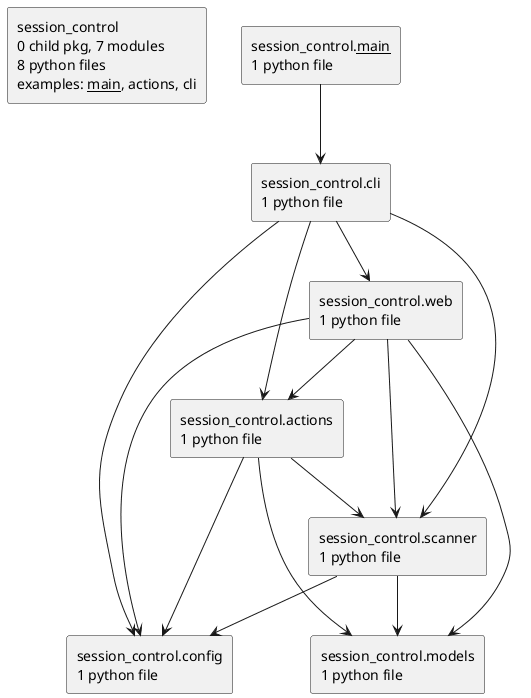

The diagram above was rendered by PlantUML. Its source (embedded in the PNG):
@startuml packages_session-control
set namespaceSeparator none
top to bottom direction
skinparam componentStyle rectangle
rectangle "session_control\n0 child pkg, 7 modules\n8 python files\nexamples: __main__, actions, cli" as session_control
rectangle "session_control.__main__\n1 python file" as session_control.__main__
rectangle "session_control.actions\n1 python file" as session_control.actions
rectangle "session_control.cli\n1 python file" as session_control.cli
rectangle "session_control.config\n1 python file" as session_control.config
rectangle "session_control.models\n1 python file" as session_control.models
rectangle "session_control.scanner\n1 python file" as session_control.scanner
rectangle "session_control.web\n1 python file" as session_control.web
session_control.__main__ --> session_control.cli
session_control.actions --> session_control.config
session_control.actions --> session_control.models
session_control.actions --> session_control.scanner
session_control.cli --> session_control.actions
session_control.cli --> session_control.config
session_control.cli --> session_control.scanner
session_control.cli --> session_control.web
session_control.scanner --> session_control.config
session_control.scanner --> session_control.models
session_control.web --> session_control.actions
session_control.web --> session_control.config
session_control.web --> session_control.models
session_control.web --> session_control.scanner
@enduml